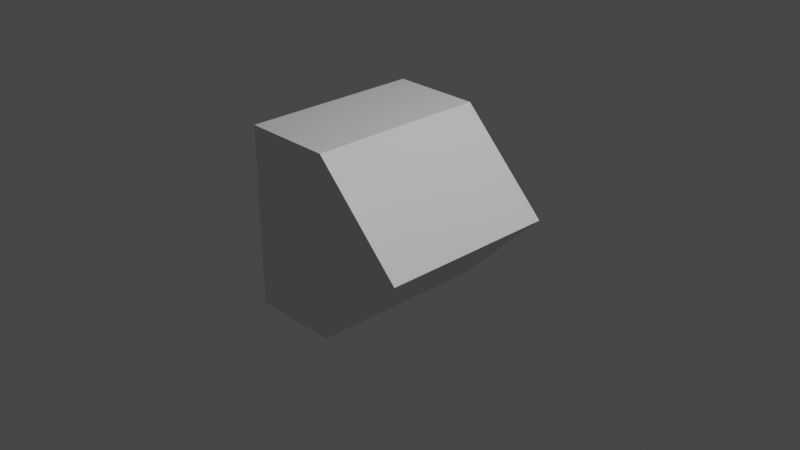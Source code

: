 # Source: point.blend  (saved by Blender 2.93.20; exported with 4.5.12 LTS)
import bpy
from mathutils import Matrix  # noqa: F401  (used for matrix-valued properties, if any)

bpy.ops.wm.read_factory_settings(use_empty=True)
scene = bpy.context.scene
scene.name = 'Scene'

# ---- collections
col_collection = bpy.data.collections.new('Collection'); scene.collection.children.link(col_collection)

# ---- materials (node trees are filled in below, after node groups)
mat_material = bpy.data.materials.new('Material')
mat_material.alpha_threshold = 0.0
mat_material.use_transparent_shadow = False
mat_material.line_color = (0.0, 0.0, 0.0, 1.0)

# ---- material node trees
mat_material.use_nodes = True; mat_material.node_tree.nodes.clear()
_N = mat_material.node_tree.nodes; _L = mat_material.node_tree.links
n0 = _N.new('ShaderNodeOutputMaterial'); n0.name = 'Material Output'; n0.location = (300, 300)
n1 = _N.new('ShaderNodeBsdfPrincipled'); n1.name = 'Principled BSDF'; n1.location = (10, 300)
n1.distribution = 'GGX'
n1.subsurface_method = 'BURLEY'
n1.inputs[2].default_value = 0.4
n1.inputs[3].default_value = 1.45
n1.inputs[27].default_value = (0.0, 0.0, 0.0, 1.0)
n1.inputs[28].default_value = 1.0
_L.new(n1.outputs[0], n0.inputs[0])
n0.is_active_output = True

# ---- world
world_world = bpy.data.worlds.new('World'); scene.world = world_world
world_world.use_nodes = True; world_world.node_tree.nodes.clear()
_N = world_world.node_tree.nodes; _L = world_world.node_tree.links
n0 = _N.new('ShaderNodeOutputWorld'); n0.name = 'World Output'; n0.location = (300, 300)
n1 = _N.new('ShaderNodeBackground'); n1.name = 'Background'; n1.location = (10, 300)
n1.inputs[0].default_value = (0.05088, 0.05088, 0.05088, 1.0)
_L.new(n1.outputs[0], n0.inputs[0])
n0.is_active_output = True
world_world.color = (0.05088, 0.05088, 0.05088)
world_world.use_sun_shadow = False
world_world.sun_shadow_jitter_overblur = 0.0

# ---- cameras
cam_camera = bpy.data.cameras.new('Camera')
cam_camera.clip_end = 100.0
cam_camera.ortho_scale = 7.314

# ---- lights
light_light = bpy.data.lights.new('Light', 'POINT')
light_light.transmission_factor = 0.0
light_light.energy = 1000.0
light_light.shadow_soft_size = 0.1
light_light.shadow_maximum_resolution = 0.006
light_light.use_absolute_resolution = True

# ---- meshes
me_cube = bpy.data.meshes.new('Cube')
me_cube.from_pydata([(-1.0, 1.0, 1.0), (-1.0, 1.0, -1.0), (-1.0, -1.0, 1.0), (-1.0, -1.0, -1.0), (-1.0, 0.0, -1.0), (3.02e-07, 1.0, -1.0), (1.0, 1.0, 3.02e-07), (-1.0, -1.0, -3.02e-07), (1.0, -1.0, 3.02e-07), (-1.0, 1.0, -3.02e-07), (-3.02e-07, -1.0, 1.0), (3.02e-07, -1.0, -1.0), (-1.0, 0.0, 1.0), (-3.02e-07, 1.0, 1.0), (0.0, 1.0, 0.0), (1.0, 0.0, 3.02e-07), (3.02e-07, 0.0, -1.0), (-1.0, 0.0, -3.02e-07), (0.0, -1.0, 0.0), (-3.02e-07, 0.0, 1.0)], [], [(19, 12, 2, 10), (18, 10, 2, 7), (17, 12, 0, 9), (14, 13, 6), (1, 9, 14, 5), (9, 0, 13, 14), (4, 16, 11, 3), (1, 5, 16, 4), (4, 17, 9, 1), (3, 7, 17, 4), (7, 2, 12, 17), (11, 18, 7, 3), (13, 0, 12, 19), (6, 5, 14), (15, 6, 13, 19), (8, 15, 19, 10), (18, 8, 10), (18, 11, 8), (8, 11, 16, 15), (15, 16, 5, 6)])
_uv = me_cube.uv_layers.new(name='UVMap')
_uv.uv.foreach_set('vector', [0.75, 0.625, 0.875, 0.625, 0.875, 0.75, 0.75, 0.75, 0.5, 0.875, 0.625, 0.875, 0.625, 1.0, 0.5, 1.0, 0.5, 0.125, 0.625, 0.125, 0.625, 0.25, 0.5, 0.25, 0.5, 0.375, 0.625, 0.375, 0.0, 0.0, 0.375, 0.25, 0.5, 0.25, 0.5, 0.375, 0.375, 0.375, 0.5, 0.25, 0.625, 0.25, 0.625, 0.375, 0.5, 0.375, 0.125, 0.625, 0.25, 0.625, 0.25, 0.75, 0.125, 0.75, 0.125, 0.5, 0.25, 0.5, 0.25, 0.625, 0.125, 0.625, 0.375, 0.125, 0.5, 0.125, 0.5, 0.25, 0.375, 0.25, 0.375, 0.0, 0.5, 0.0, 0.5, 0.125, 0.375, 0.125, 0.5, 0.0, 0.625, 0.0, 0.625, 0.125, 0.5, 0.125, 0.375, 0.875, 0.5, 0.875, 0.5, 1.0, 0.375, 1.0, 0.75, 0.5, 0.875, 0.5, 0.875, 0.625, 0.75, 0.625, 0.0, 0.0, 0.375, 0.375, 0.5, 0.375, 0.0, 0.0, 0.0, 0.0, 0.75, 0.5, 0.75, 0.625, 0.0, 0.0, 0.0, 0.0, 0.75, 0.625, 0.75, 0.75, 0.5, 0.875, 0.0, 0.0, 0.625, 0.875, 0.5, 0.875, 0.375, 0.875, 0.0, 0.0, 0.0, 0.0, 0.375, 0.875, 0.25, 0.625, 0.0, 0.0, 0.0, 0.0, 0.25, 0.625, 0.25, 0.5, 0.0, 0.0])
me_cube.materials.append(mat_material)
me_cube.use_remesh_preserve_volume = False
me_cube.use_remesh_preserve_attributes = False
me_cube.use_mirror_vertex_groups = False
me_cube.update()

# ---- objects
ob_cube = bpy.data.objects.new('Cube', me_cube)
ob_light = bpy.data.objects.new('Light', light_light)
ob_camera = bpy.data.objects.new('Camera', cam_camera)

# ---- transforms, parenting, visibility, modifiers, constraints
ob_cube.location = (0.0, 0.0, 0.0)
ob_cube.lock_rotations_4d = False
ob_cube.empty_display_type = 'ARROWS'
ob_cube.lineart.crease_threshold = 0.0
ob_light.location = (4.076, 1.005, 5.904)
ob_light.rotation_euler = (0.6503, 0.05522, 1.866)
ob_light.lock_rotations_4d = False
ob_light.empty_display_type = 'ARROWS'
ob_light.color = (0.0, 0.0, 0.0, 0.0)
ob_light.lineart.crease_threshold = 0.0
ob_camera.location = (7.359, -6.926, 4.958)
ob_camera.rotation_euler = (1.109, 0.0, 0.8149)
ob_camera.lock_rotations_4d = False
ob_camera.empty_display_type = 'ARROWS'
ob_camera.color = (0.0, 0.0, 0.0, 0.0)
ob_camera.display_type = 'WIRE'
ob_camera.lineart.crease_threshold = 0.0

# ---- collection membership
col_collection.objects.link(ob_cube)
col_collection.objects.link(ob_light)
col_collection.objects.link(ob_camera)

# ---- scene / render settings (as saved in the file)
scene.camera = ob_camera
scene.frame_start = 1; scene.frame_end = 250; scene.frame_set(1)
scene.render.engine = 'BLENDER_EEVEE_NEXT'
scene.cycles.use_denoising = False
scene.cycles.samples = 128
scene.cycles.sampling_pattern = 'TABULATED_SOBOL'
scene.cycles.use_adaptive_sampling = False
scene.cycles.use_light_tree = False
scene.view_settings.view_transform = 'Filmic'
bpy.context.view_layer.update()
